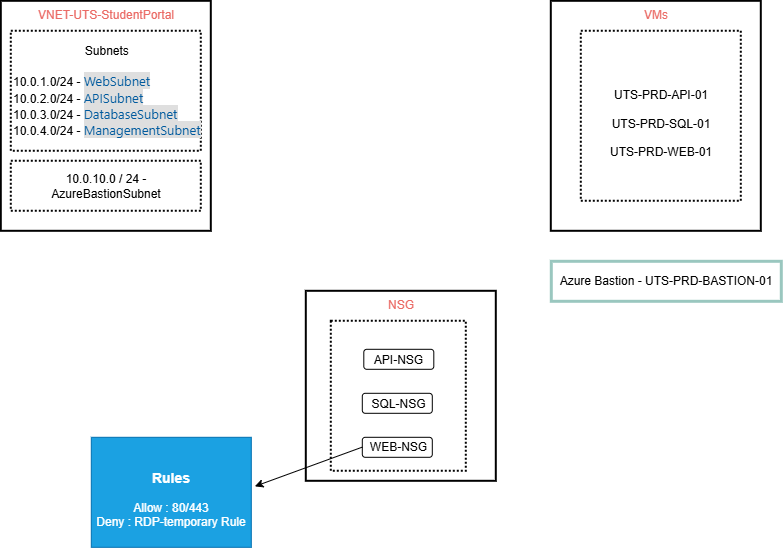

The diagram above was exported from draw.io. Its source (the exported page's mxGraphModel, read from the mxfile embedded in the PNG):
<mxGraphModel dx="1178" dy="648" grid="1" gridSize="10" guides="1" tooltips="1" connect="1" arrows="1" fold="1" page="1" pageScale="1" pageWidth="850" pageHeight="1100" math="0" shadow="0">
  <root>
    <mxCell id="0" />
    <mxCell id="1" parent="0" />
    <mxCell id="9mm2jKphZ8OK7ysoNp0G-1" parent="1" style="rounded=0;whiteSpace=wrap;html=1;align=left;strokeWidth=2;dashed=1;dashPattern=1 1;" value="&lt;div style=&quot;text-align: center;&quot;&gt;&lt;span style=&quot;background-color: transparent; color: light-dark(rgb(0, 0, 0), rgb(255, 255, 255));&quot;&gt;Subnets&lt;/span&gt;&lt;/div&gt;&lt;div style=&quot;text-align: center;&quot;&gt;&lt;br&gt;&lt;/div&gt;&lt;div&gt;10.0.1.0/24 -&amp;nbsp;&lt;span style=&quot;background-color: rgb(223, 223, 223); color: rgb(0, 90, 158); font-family: &amp;quot;Segoe UI&amp;quot;, &amp;quot;Segoe UI Web (West European)&amp;quot;, &amp;quot;Segoe UI&amp;quot;, -apple-system, BlinkMacSystemFont, Roboto, &amp;quot;Helvetica Neue&amp;quot;, sans-serif; font-size: 13px; white-space: nowrap;&quot;&gt;WebSubnet&lt;/span&gt;&lt;/div&gt;&lt;div&gt;10.0.2.0/24 -&amp;nbsp;&lt;span style=&quot;background-color: rgb(223, 223, 223); color: rgb(0, 90, 158); font-family: &amp;quot;Segoe UI&amp;quot;, &amp;quot;Segoe UI Web (West European)&amp;quot;, &amp;quot;Segoe UI&amp;quot;, -apple-system, BlinkMacSystemFont, Roboto, &amp;quot;Helvetica Neue&amp;quot;, sans-serif; font-size: 13px; white-space: nowrap;&quot;&gt;APISubnet&lt;/span&gt;&lt;/div&gt;&lt;div&gt;10.0.3.0/24 -&amp;nbsp;&lt;span style=&quot;background-color: rgb(223, 223, 223); color: rgb(0, 90, 158); font-family: &amp;quot;Segoe UI&amp;quot;, &amp;quot;Segoe UI Web (West European)&amp;quot;, &amp;quot;Segoe UI&amp;quot;, -apple-system, BlinkMacSystemFont, Roboto, &amp;quot;Helvetica Neue&amp;quot;, sans-serif; font-size: 13px; white-space: nowrap;&quot;&gt;DatabaseSubnet&lt;/span&gt;&lt;/div&gt;&lt;div&gt;10.0.4.0/24 -&amp;nbsp;&lt;span style=&quot;background-color: rgb(223, 223, 223); color: rgb(0, 90, 158); font-family: &amp;quot;Segoe UI&amp;quot;, &amp;quot;Segoe UI Web (West European)&amp;quot;, &amp;quot;Segoe UI&amp;quot;, -apple-system, BlinkMacSystemFont, Roboto, &amp;quot;Helvetica Neue&amp;quot;, sans-serif; font-size: 13px; white-space: nowrap;&quot;&gt;ManagementSubnet&lt;/span&gt;&lt;/div&gt;" vertex="1">
      <mxGeometry height="120" width="190" x="40" y="80" as="geometry" />
    </mxCell>
    <mxCell id="9mm2jKphZ8OK7ysoNp0G-2" parent="1" style="rounded=0;whiteSpace=wrap;html=1;fillColor=none;strokeWidth=2;align=center;verticalAlign=top;" value="&lt;span style=&quot;color: rgb(234, 107, 102);&quot;&gt;VNET-UTS-StudentPortal&lt;/span&gt;" vertex="1">
      <mxGeometry height="230" width="210" x="30" y="50" as="geometry" />
    </mxCell>
    <mxCell id="9mm2jKphZ8OK7ysoNp0G-3" parent="1" style="rounded=0;whiteSpace=wrap;html=1;align=center;strokeWidth=2;dashed=1;dashPattern=1 1;" value="10.0.10.0 / 24 - AzureBastionSubnet" vertex="1">
      <mxGeometry height="50" width="190" x="40" y="210" as="geometry" />
    </mxCell>
    <mxCell id="9mm2jKphZ8OK7ysoNp0G-5" parent="1" style="rounded=0;whiteSpace=wrap;html=1;fillColor=none;strokeWidth=2;align=center;verticalAlign=top;" value="&lt;font color=&quot;#ea6b66&quot;&gt;VMs&lt;/font&gt;" vertex="1">
      <mxGeometry height="230" width="210" x="580" y="50" as="geometry" />
    </mxCell>
    <UserObject label="&lt;br&gt;UTS-PRD-API-01&lt;div&gt;&lt;br&gt;UTS-PRD-SQL-01&lt;/div&gt;&lt;div&gt;&lt;br&gt;&lt;div&gt;UTS-PRD-WEB-01&lt;/div&gt;&lt;/div&gt;" id="9mm2jKphZ8OK7ysoNp0G-6">
      <mxCell parent="1" style="rounded=0;whiteSpace=wrap;html=1;dashed=1;dashPattern=1 1;strokeWidth=2;" vertex="1">
        <mxGeometry height="170" width="160" x="610" y="80" as="geometry" />
      </mxCell>
    </UserObject>
    <mxCell id="9mm2jKphZ8OK7ysoNp0G-7" parent="1" style="rounded=0;whiteSpace=wrap;html=1;fillColor=none;strokeWidth=2;align=center;verticalAlign=top;" value="&lt;font color=&quot;#ea6b66&quot;&gt;NSG&lt;/font&gt;" vertex="1">
      <mxGeometry height="190" width="190" x="335" y="340" as="geometry" />
    </mxCell>
    <UserObject label="&lt;br&gt;&lt;div&gt;API-NSG&lt;/div&gt;&lt;div&gt;&lt;br&gt;&lt;/div&gt;&lt;div&gt;&lt;br&gt;&lt;/div&gt;&lt;div&gt;SQL-NSG&lt;br&gt;&lt;/div&gt;&lt;div&gt;&lt;br&gt;&lt;/div&gt;&lt;div&gt;&lt;br&gt;&lt;/div&gt;&lt;div&gt;WEB-NSG&lt;/div&gt;" id="9mm2jKphZ8OK7ysoNp0G-8">
      <mxCell parent="1" style="rounded=0;whiteSpace=wrap;html=1;dashed=1;dashPattern=1 1;strokeWidth=2;" vertex="1">
        <mxGeometry height="150" width="135" x="360" y="370" as="geometry" />
      </mxCell>
    </UserObject>
    <mxCell id="9mm2jKphZ8OK7ysoNp0G-10" parent="1" style="rounded=1;whiteSpace=wrap;html=1;fillColor=none;" value="" vertex="1">
      <mxGeometry height="20" width="70" x="391" y="442" as="geometry" />
    </mxCell>
    <mxCell id="9mm2jKphZ8OK7ysoNp0G-13" parent="1" style="rounded=1;whiteSpace=wrap;html=1;fillColor=none;" value="" vertex="1">
      <mxGeometry height="20" width="70" x="392.5" y="398" as="geometry" />
    </mxCell>
    <mxCell id="9mm2jKphZ8OK7ysoNp0G-14" parent="1" style="rounded=1;whiteSpace=wrap;html=1;fillColor=none;" value="" vertex="1">
      <mxGeometry height="20" width="70" x="391" y="486" as="geometry" />
    </mxCell>
    <mxCell id="9mm2jKphZ8OK7ysoNp0G-15" edge="1" parent="1" style="endArrow=classic;html=1;rounded=0;exitX=0;exitY=0.75;exitDx=0;exitDy=0;entryX=1.022;entryY=0.446;entryDx=0;entryDy=0;entryPerimeter=0;" target="9mm2jKphZ8OK7ysoNp0G-17" value="">
      <mxGeometry height="50" relative="1" width="50" as="geometry">
        <mxPoint x="391" y="495.83000000000004" as="sourcePoint" />
        <mxPoint x="279.33" y="495.83000000000004" as="targetPoint" />
      </mxGeometry>
    </mxCell>
    <mxCell id="9mm2jKphZ8OK7ysoNp0G-17" parent="1" style="shape=callout;whiteSpace=wrap;html=1;perimeter=calloutPerimeter;fillColor=#1ba1e2;fontColor=#ffffff;strokeColor=#006EAF;size=0;position=0.41;" value="&lt;h3&gt;Rules&lt;/h3&gt;&lt;div&gt;&lt;div&gt;Allow : 80/443&lt;/div&gt;&lt;div&gt;Deny : RDP-temporary Rule&lt;/div&gt;&lt;/div&gt;" vertex="1">
      <mxGeometry height="110" width="160" x="120" y="486" as="geometry" />
    </mxCell>
    <mxCell id="9mm2jKphZ8OK7ysoNp0G-18" parent="1" style="rounded=0;whiteSpace=wrap;html=1;strokeWidth=3;strokeColor=#9AC7BF;" value="Azure Bastion -&amp;nbsp;UTS-PRD-BASTION-01" vertex="1">
      <mxGeometry height="40" width="230" x="580" y="310" as="geometry" />
    </mxCell>
  </root>
</mxGraphModel>